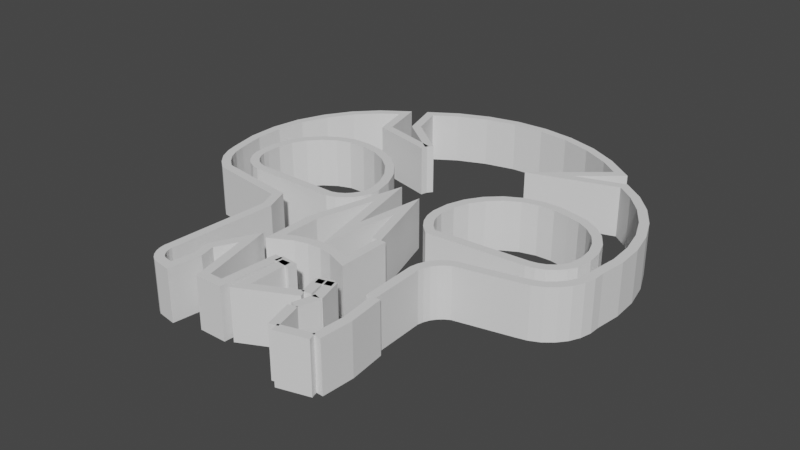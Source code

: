 # Source: mtg_black_solid.blend  (saved by Blender 3.0.42; exported with 4.5.12 LTS)
import bpy
from mathutils import Matrix  # noqa: F401  (used for matrix-valued properties, if any)

bpy.ops.wm.read_factory_settings(use_empty=True)
scene = bpy.context.scene
scene.name = 'Scene'

# ---- collections
col_collection = bpy.data.collections.new('Collection'); scene.collection.children.link(col_collection)

# ---- world
world_world = bpy.data.worlds.new('World'); scene.world = world_world
world_world.use_nodes = True; world_world.node_tree.nodes.clear()
_N = world_world.node_tree.nodes; _L = world_world.node_tree.links
n0 = _N.new('ShaderNodeOutputWorld'); n0.name = 'World Output'; n0.location = (300, 300)
n1 = _N.new('ShaderNodeBackground'); n1.name = 'Background'; n1.location = (10, 300)
n1.inputs[0].default_value = (0.05088, 0.05088, 0.05088, 1.0)
_L.new(n1.outputs[0], n0.inputs[0])
n0.is_active_output = True
world_world.color = (0.05088, 0.05088, 0.05088)
world_world.use_sun_shadow = False
world_world.sun_shadow_jitter_overblur = 0.0

# ---- meshes
me_lantern_ring_assembly_mtg_black_logo = bpy.data.meshes.new('Lantern_Ring_Assembly-mtg_black_logo')
me_lantern_ring_assembly_mtg_black_logo.from_pydata([(-3.942, -31.14, 5.0), (-3.76, -28.71, 5.0), (-3.942, -31.14, 7.0), (-3.76, -28.71, 7.0), (-4.882, -31.14, 5.0), (-4.882, -31.14, 7.0), (-5.508, -28.63, 5.0), (-5.508, -28.63, 7.0), (-6.03, -29.65, 5.0), (-6.03, -29.65, 7.0), (-5.874, -30.28, 5.0), (-5.874, -30.28, 7.0), (-6.03, -31.45, 5.0), (-6.03, -31.45, 7.0), (-6.691, -31.34, 5.0), (-6.691, -31.34, 7.0), (-7.175, -30.37, 5.0), (-7.191, -30.56, 5.0), (-7.175, -30.37, 7.0), (-7.191, -30.56, 7.0), (-7.164, -30.75, 5.0), (-7.164, -30.75, 7.0), (-7.097, -30.94, 5.0), (-7.097, -30.94, 7.0), (-6.992, -31.1, 5.0), (-6.992, -31.1, 7.0), (-6.855, -31.24, 5.0), (-6.855, -31.24, 7.0), (-6.967, -26.32, 5.0), (-6.967, -26.32, 7.0), (-7.279, -25.54, 5.0), (-7.279, -25.54, 7.0), (-10.45, -25.05, 5.0), (-10.45, -25.05, 7.0), (-11.54, -23.43, 5.0), (-11.4, -23.92, 5.0), (-11.54, -23.43, 7.0), (-11.4, -23.92, 7.0), (-11.17, -24.36, 5.0), (-11.17, -24.36, 7.0), (-10.84, -24.74, 5.0), (-10.84, -24.74, 7.0), (-8.682, -16.28, 5.0), (-9.66, -16.96, 5.0), (-8.682, -16.28, 7.0), (-9.66, -16.96, 7.0), (-10.49, -17.81, 5.0), (-10.49, -17.81, 7.0), (-11.13, -18.81, 5.0), (-11.13, -18.81, 7.0), (-11.58, -19.91, 5.0), (-11.58, -19.91, 7.0), (-11.79, -21.08, 5.0), (-11.79, -21.08, 7.0), (-11.78, -22.27, 5.0), (-11.78, -22.27, 7.0), (-8.214, -18.06, 5.0), (-8.214, -18.06, 7.0), (-5.772, -18.68, 5.0), (-5.772, -18.68, 7.0), (-7.487, -17.38, 5.0), (-5.772, -18.68, 5.0), (-5.772, -18.68, 7.0), (-7.487, -17.38, 7.0), (-7.968, -15.81, 5.0), (-7.968, -15.81, 7.0), (1.504, -16.09, 5.0), (0.4711, -15.33, 5.0), (1.504, -16.09, 7.0), (0.4711, -15.33, 7.0), (-0.6773, -14.75, 5.0), (-0.6773, -14.75, 7.0), (-1.907, -14.39, 5.0), (-1.907, -14.39, 7.0), (-3.182, -14.24, 5.0), (-3.182, -14.24, 7.0), (-4.463, -14.31, 5.0), (-4.463, -14.31, 7.0), (-5.712, -14.61, 5.0), (-5.712, -14.61, 7.0), (-6.892, -15.11, 5.0), (-6.892, -15.11, 7.0), (-0.2648, -17.59, 5.0), (-0.2648, -17.59, 7.0), (2.01, -16.85, 5.0), (2.01, -16.85, 7.0), (4.633, -23.04, 5.0), (4.757, -22.02, 5.0), (4.633, -23.04, 7.0), (4.757, -22.02, 7.0), (4.703, -21.0, 5.0), (4.703, -21.0, 7.0), (4.473, -20.01, 5.0), (4.473, -20.01, 7.0), (4.075, -19.07, 5.0), (4.075, -19.07, 7.0), (3.52, -18.21, 5.0), (3.52, -18.21, 7.0), (2.824, -17.46, 5.0), (2.824, -17.46, 7.0), (2.958, -25.12, 5.0), (3.368, -25.02, 5.0), (2.958, -25.12, 7.0), (3.368, -25.02, 7.0), (3.746, -24.84, 5.0), (3.746, -24.84, 7.0), (4.075, -24.57, 5.0), (4.075, -24.57, 7.0), (4.339, -24.25, 5.0), (4.339, -24.25, 7.0), (4.525, -23.87, 5.0), (4.525, -23.87, 7.0), (4.625, -23.46, 5.0), (4.625, -23.46, 7.0), (0.7864, -25.59, 5.0), (0.7864, -25.59, 7.0), (0.5676, -25.72, 5.0), (0.5676, -25.72, 7.0), (0.3799, -25.89, 5.0), (0.3799, -25.89, 7.0), (0.2316, -26.09, 5.0), (0.2316, -26.09, 7.0), (0.1291, -26.33, 5.0), (0.1291, -26.33, 7.0), (0.07682, -26.57, 5.0), (0.07682, -26.57, 7.0), (0.1551, -28.71, 5.0), (0.1551, -28.71, 7.0), (-3.4, -26.66, 5.0), (-2.915, -23.3, 5.0), (-3.4, -26.66, 7.0), (-2.915, -23.3, 7.0), (-4.17, -23.3, 5.0), (-4.17, -23.3, 7.0), (-4.837, -26.01, 5.0), (-4.837, -26.01, 7.0), (-4.837, -27.66, 5.0), (-4.837, -27.66, 7.0), (-2.106, -27.51, 5.0), (-2.639, -27.3, 5.0), (-2.106, -27.51, 7.0), (-2.639, -27.3, 7.0), (-3.205, -27.2, 5.0), (-3.205, -27.2, 7.0), (-3.778, -27.24, 5.0), (-3.778, -27.24, 7.0), (-4.331, -27.39, 5.0), (-4.331, -27.39, 7.0), (-2.106, -25.8, 7.0), (-2.106, -25.8, 5.0), (-2.135, -25.8, 5.0), (-2.135, -25.8, 7.0), (-5.83, -24.18, 5.0), (-9.342, -24.14, 5.0), (-9.342, -24.14, 7.0), (-5.83, -24.18, 7.0), (-5.565, -24.09, 5.0), (-5.565, -24.09, 7.0), (-5.329, -23.94, 5.0), (-5.329, -23.94, 7.0), (-5.132, -23.74, 5.0), (-5.132, -23.74, 7.0), (-4.986, -23.5, 5.0), (-4.986, -23.5, 7.0), (-4.898, -23.24, 5.0), (-4.898, -23.24, 7.0), (-4.873, -22.96, 5.0), (-4.873, -22.96, 7.0), (-5.031, -22.27, 5.0), (-5.031, -22.27, 7.0), (-5.34, -21.63, 5.0), (-5.34, -21.63, 7.0), (-5.786, -21.07, 5.0), (-5.786, -21.07, 7.0), (-6.345, -20.63, 5.0), (-6.345, -20.63, 7.0), (-6.989, -20.33, 5.0), (-6.989, -20.33, 7.0), (-7.685, -20.19, 5.0), (-7.685, -20.19, 7.0), (-8.395, -20.2, 5.0), (-8.395, -20.2, 7.0), (-8.977, -20.41, 5.0), (-8.977, -20.41, 7.0), (-9.49, -20.76, 5.0), (-9.49, -20.76, 7.0), (-9.902, -21.22, 5.0), (-9.902, -21.22, 7.0), (-10.19, -21.77, 5.0), (-10.19, -21.77, 7.0), (-10.33, -22.37, 5.0), (-10.33, -22.37, 7.0), (-10.32, -22.99, 5.0), (-10.32, -22.99, 7.0), (-10.29, -23.27, 5.0), (-10.29, -23.27, 7.0), (-10.2, -23.52, 5.0), (-10.2, -23.52, 7.0), (-10.05, -23.75, 5.0), (-10.05, -23.75, 7.0), (-9.848, -23.94, 5.0), (-9.848, -23.94, 7.0), (-9.608, -24.07, 5.0), (-9.608, -24.07, 7.0), (2.531, -23.92, 5.0), (-1.169, -24.16, 5.0), (-1.169, -24.16, 7.0), (2.531, -23.92, 7.0), (2.815, -23.86, 5.0), (2.815, -23.86, 7.0), (3.081, -23.75, 5.0), (3.081, -23.75, 7.0), (3.316, -23.58, 5.0), (3.316, -23.58, 7.0), (3.51, -23.36, 5.0), (3.51, -23.36, 7.0), (3.655, -23.11, 5.0), (3.655, -23.11, 7.0), (3.737, -22.57, 5.0), (3.737, -22.57, 7.0), (3.685, -22.02, 5.0), (3.685, -22.02, 7.0), (3.501, -21.51, 5.0), (3.501, -21.51, 7.0), (3.196, -21.05, 5.0), (3.196, -21.05, 7.0), (2.79, -20.69, 5.0), (2.79, -20.69, 7.0), (2.307, -20.43, 5.0), (2.307, -20.43, 7.0), (1.776, -20.3, 5.0), (1.776, -20.3, 7.0), (1.136, -20.17, 5.0), (1.136, -20.17, 7.0), (0.4818, -20.19, 5.0), (0.4818, -20.19, 7.0), (-0.1488, -20.36, 5.0), (-0.1488, -20.36, 7.0), (-0.7192, -20.68, 5.0), (-0.7192, -20.68, 7.0), (-1.196, -21.13, 5.0), (-1.196, -21.13, 7.0), (-1.552, -21.68, 5.0), (-1.552, -21.68, 7.0), (-1.767, -22.3, 5.0), (-1.767, -22.3, 7.0), (-1.827, -22.95, 5.0), (-1.827, -22.95, 7.0), (-1.769, -23.3, 5.0), (-1.769, -23.3, 7.0), (-1.635, -23.63, 5.0), (-1.635, -23.63, 7.0), (-1.432, -23.92, 5.0), (-1.432, -23.92, 7.0), (-3.081, -28.79, 5.0), (-3.76, -28.71, 5.0), (-3.76, -28.71, 7.0), (-3.081, -28.79, 7.0), (-3.348, -30.64, 5.0), (-3.348, -28.79, 5.0), (-3.348, -28.79, 7.0), (-3.348, -30.64, 7.0), (-1.672, -29.81, 5.0), (-1.672, -29.81, 7.0), (-1.672, -29.81, 5.0), (-1.672, -29.81, 7.0), (-1.881, -28.95, 7.0), (-1.881, -28.95, 5.0), (-1.332, -28.79, 5.0), (-1.881, -28.95, 5.0), (-1.881, -28.95, 7.0), (-1.332, -28.79, 7.0), (-1.045, -29.78, 5.0), (-1.332, -28.79, 5.0), (-1.332, -28.79, 7.0), (-1.045, -29.78, 7.0), (-1.045, -29.78, 5.0), (-1.045, -29.78, 7.0), (-1.28, -30.57, 7.0), (-1.28, -30.57, 5.0), (-0.9671, -31.69, 5.0), (-1.28, -30.57, 5.0), (-1.28, -30.57, 7.0), (-0.9671, -31.69, 7.0), (0.2334, -31.35, 5.0), (-0.9671, -31.69, 5.0), (-0.9671, -31.69, 7.0), (0.2334, -31.35, 7.0), (0.2334, -31.35, 5.0), (0.2334, -31.35, 7.0), (0.3117, -30.12, 7.0), (0.3117, -30.12, 5.0), (0.1551, -28.71, 5.0), (0.1551, -28.71, 7.0)], [], [(0, 1, 2), (2, 1, 3), (4, 0, 5), (5, 0, 2), (6, 4, 5), (6, 5, 7), (8, 6, 7), (8, 7, 9), (10, 8, 9), (10, 9, 11), (12, 10, 11), (12, 11, 13), (14, 12, 13), (14, 13, 15), (16, 17, 18), (18, 17, 19), (19, 20, 21), (17, 20, 19), (21, 22, 23), (20, 22, 21), (23, 24, 25), (22, 24, 23), (25, 26, 27), (24, 26, 25), (27, 14, 15), (26, 14, 27), (28, 16, 18), (28, 18, 29), (30, 28, 29), (30, 29, 31), (32, 31, 33), (32, 30, 31), (34, 35, 36), (36, 35, 37), (37, 38, 39), (35, 38, 37), (39, 40, 41), (38, 40, 39), (41, 32, 33), (40, 32, 41), (42, 43, 44), (44, 43, 45), (45, 46, 47), (43, 46, 45), (47, 48, 49), (46, 48, 47), (49, 50, 51), (48, 50, 49), (51, 52, 53), (50, 52, 51), (53, 54, 55), (52, 54, 53), (55, 34, 36), (54, 34, 55), (56, 42, 44), (56, 44, 57), (58, 56, 57), (58, 57, 59), (60, 61, 62), (60, 62, 63), (64, 60, 63), (64, 63, 65), (66, 67, 68), (68, 67, 69), (69, 70, 71), (67, 70, 69), (71, 72, 73), (70, 72, 71), (73, 74, 75), (72, 74, 73), (75, 76, 77), (74, 76, 75), (77, 78, 79), (76, 78, 77), (79, 80, 81), (78, 80, 79), (81, 64, 65), (80, 64, 81), (82, 66, 83), (83, 66, 68), (84, 82, 83), (84, 83, 85), (86, 87, 88), (88, 87, 89), (89, 90, 91), (87, 90, 89), (91, 92, 93), (90, 92, 91), (93, 94, 95), (92, 94, 93), (95, 96, 97), (94, 96, 95), (97, 98, 99), (99, 98, 85), (96, 98, 97), (98, 84, 85), (100, 101, 102), (102, 101, 103), (103, 104, 105), (101, 104, 103), (105, 106, 107), (104, 106, 105), (107, 108, 109), (106, 108, 107), (109, 110, 111), (108, 110, 109), (111, 112, 113), (110, 112, 111), (113, 86, 88), (112, 86, 113), (114, 100, 115), (115, 100, 102), (116, 114, 115), (116, 115, 117), (118, 117, 119), (118, 116, 117), (120, 119, 121), (120, 118, 119), (122, 121, 123), (122, 120, 121), (124, 123, 125), (124, 122, 123), (126, 124, 127), (127, 124, 125), (128, 129, 130), (130, 129, 131), (132, 128, 130), (132, 130, 133), (134, 133, 135), (134, 132, 133), (136, 134, 137), (137, 134, 135), (138, 139, 140), (140, 139, 141), (141, 142, 143), (139, 142, 141), (143, 144, 145), (142, 144, 143), (145, 146, 147), (144, 146, 145), (147, 136, 137), (146, 136, 147), (148, 149, 140), (149, 138, 140), (150, 129, 131), (150, 131, 151), (152, 153, 154), (152, 154, 155), (156, 152, 155), (156, 155, 157), (158, 157, 159), (158, 156, 157), (160, 159, 161), (160, 158, 159), (162, 161, 163), (162, 160, 161), (164, 163, 165), (164, 162, 163), (166, 165, 167), (166, 164, 165), (168, 166, 167), (168, 167, 169), (170, 169, 171), (170, 168, 169), (172, 171, 173), (172, 170, 171), (174, 173, 175), (174, 172, 173), (176, 175, 177), (176, 174, 175), (178, 177, 179), (178, 176, 177), (180, 179, 181), (180, 178, 179), (182, 180, 181), (182, 181, 183), (184, 183, 185), (184, 182, 183), (186, 185, 187), (186, 184, 185), (188, 187, 189), (188, 186, 187), (190, 189, 191), (190, 188, 189), (192, 191, 193), (192, 190, 191), (194, 192, 193), (194, 193, 195), (196, 195, 197), (196, 194, 195), (198, 197, 199), (198, 196, 197), (200, 199, 201), (200, 198, 199), (202, 201, 203), (202, 200, 201), (153, 203, 154), (153, 202, 203), (204, 205, 206), (204, 206, 207), (208, 204, 207), (208, 207, 209), (210, 209, 211), (210, 208, 209), (212, 211, 213), (212, 210, 211), (214, 213, 215), (214, 212, 213), (216, 215, 217), (216, 214, 215), (218, 216, 217), (218, 217, 219), (220, 219, 221), (220, 218, 219), (222, 221, 223), (222, 220, 221), (224, 223, 225), (224, 222, 223), (226, 225, 227), (226, 224, 225), (228, 227, 229), (228, 226, 227), (230, 229, 231), (230, 228, 229), (232, 230, 231), (232, 231, 233), (234, 233, 235), (234, 232, 233), (236, 235, 237), (236, 234, 235), (238, 237, 239), (238, 236, 237), (240, 239, 241), (240, 238, 239), (242, 241, 243), (242, 240, 241), (244, 243, 245), (244, 242, 243), (246, 245, 247), (246, 244, 245), (248, 246, 247), (248, 247, 249), (250, 249, 251), (250, 248, 249), (252, 251, 253), (252, 250, 251), (205, 253, 206), (205, 252, 253), (254, 255, 256), (254, 256, 257), (258, 259, 260), (258, 260, 261), (262, 258, 261), (262, 261, 263), (264, 265, 266), (267, 264, 266), (268, 269, 270), (268, 270, 271), (272, 273, 274), (272, 274, 275), (276, 277, 278), (279, 276, 278), (280, 281, 282), (280, 282, 283), (284, 285, 286), (284, 286, 287), (288, 289, 290), (291, 288, 290), (292, 291, 290), (292, 290, 293)])
me_lantern_ring_assembly_mtg_black_logo.use_remesh_fix_poles = True
me_lantern_ring_assembly_mtg_black_logo.use_remesh_preserve_attributes = False
me_lantern_ring_assembly_mtg_black_logo.update()

# ---- objects
ob_lantern_ring_assembly_mtg_black_logo = bpy.data.objects.new('Lantern_Ring_Assembly-mtg_black_logo', me_lantern_ring_assembly_mtg_black_logo)

# ---- transforms, parenting, visibility, modifiers, constraints
ob_lantern_ring_assembly_mtg_black_logo.location = (0.0, 0.0, 0.0)
_m = ob_lantern_ring_assembly_mtg_black_logo.modifiers.new('Solidify', 'SOLIDIFY')
_m.solidify_mode = 'NON_MANIFOLD'
_m.thickness = 0.35
_m.offset = -0.5
_m.nonmanifold_thickness_mode = 'EVEN'
_m.nonmanifold_boundary_mode = 'ROUND'
_m.nonmanifold_merge_threshold = 0.1
_m.bevel_convex = 0.2

# ---- collection membership
col_collection.objects.link(ob_lantern_ring_assembly_mtg_black_logo)

# ---- scene / render settings (as saved in the file)
scene.frame_start = 1; scene.frame_end = 250; scene.frame_set(1)
scene.render.engine = 'BLENDER_EEVEE_NEXT'
scene.cycles.sampling_pattern = 'TABULATED_SOBOL'
scene.cycles.use_light_tree = False
scene.view_settings.view_transform = 'Filmic'
bpy.context.view_layer.update()

# ---- added for rendering (the .blend has no active camera and no usable light): camera, sun
cam_auto = bpy.data.cameras.new('AutoCamera')
cam_auto.lens = 50.0
cam_auto.sensor_width = 36.0
cam_auto.clip_end = 1000.0
ob_auto_camera = bpy.data.objects.new('AutoCamera', cam_auto)
scene.collection.objects.link(ob_auto_camera)
ob_auto_camera.location = (19.1488, -50.2477, 24.1341)
ob_auto_camera.rotation_euler = (1.09748, -7.21219e-08, 0.694738)
scene.camera = ob_auto_camera
light_auto_sun = bpy.data.lights.new('AutoSun', 'SUN')
light_auto_sun.energy = 3.0
light_auto_sun.angle = 0.0523599
ob_auto_sun = bpy.data.objects.new('AutoSun', light_auto_sun)
scene.collection.objects.link(ob_auto_sun)
ob_auto_sun.rotation_euler = (0.872665, 0.174533, 0.523599)
bpy.context.view_layer.update()
